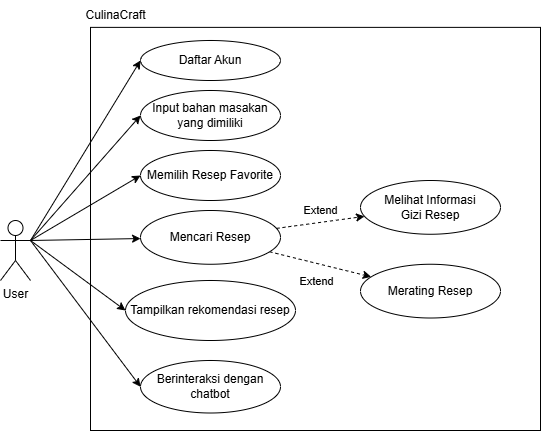

The diagram above was exported from draw.io. Its source (the exported page's mxGraphModel, read from the mxfile embedded in the PNG):
<mxGraphModel dx="1009" dy="545" grid="1" gridSize="10" guides="1" tooltips="1" connect="1" arrows="1" fold="1" page="1" pageScale="1" pageWidth="850" pageHeight="1100" math="0" shadow="0">
  <root>
    <mxCell id="0" />
    <mxCell id="1" parent="0" />
    <mxCell id="bHFL1QKnzomhlMzBJNMs-1" value="" style="rounded=0;whiteSpace=wrap;html=1;" vertex="1" parent="1">
      <mxGeometry x="210" y="76.88" width="450" height="403.12" as="geometry" />
    </mxCell>
    <mxCell id="Z52JEvICP3Ue4iG9hHdX-1" style="rounded=0;orthogonalLoop=1;jettySize=auto;html=1;exitX=1;exitY=0.3333333333333333;exitDx=0;exitDy=0;exitPerimeter=0;entryX=0;entryY=0.5;entryDx=0;entryDy=0;" parent="1" source="lMfiIBtQXvrbbCohCovK-1" target="lMfiIBtQXvrbbCohCovK-20" edge="1">
      <mxGeometry relative="1" as="geometry" />
    </mxCell>
    <mxCell id="Z52JEvICP3Ue4iG9hHdX-2" style="rounded=0;orthogonalLoop=1;jettySize=auto;html=1;exitX=1;exitY=0.3333333333333333;exitDx=0;exitDy=0;exitPerimeter=0;entryX=0;entryY=0.5;entryDx=0;entryDy=0;" parent="1" source="lMfiIBtQXvrbbCohCovK-1" target="lMfiIBtQXvrbbCohCovK-26" edge="1">
      <mxGeometry relative="1" as="geometry" />
    </mxCell>
    <mxCell id="bHFL1QKnzomhlMzBJNMs-3" style="rounded=0;orthogonalLoop=1;jettySize=auto;html=1;exitX=1;exitY=0.3333333333333333;exitDx=0;exitDy=0;exitPerimeter=0;" edge="1" parent="1" source="lMfiIBtQXvrbbCohCovK-1" target="5UcxEYU6NZE2CxnT-oUy-1">
      <mxGeometry relative="1" as="geometry" />
    </mxCell>
    <mxCell id="lMfiIBtQXvrbbCohCovK-1" value="User" style="shape=umlActor;verticalLabelPosition=bottom;verticalAlign=top;html=1;outlineConnect=0;" parent="1" vertex="1">
      <mxGeometry x="120" y="270" width="30" height="60" as="geometry" />
    </mxCell>
    <mxCell id="lMfiIBtQXvrbbCohCovK-2" value="Daftar Akun" style="ellipse;whiteSpace=wrap;html=1;" parent="1" vertex="1">
      <mxGeometry x="260" y="90" width="140" height="40" as="geometry" />
    </mxCell>
    <mxCell id="lMfiIBtQXvrbbCohCovK-7" value="Input bahan masakan yang dimiliki" style="ellipse;whiteSpace=wrap;html=1;" parent="1" vertex="1">
      <mxGeometry x="260" y="140" width="140" height="50" as="geometry" />
    </mxCell>
    <mxCell id="lMfiIBtQXvrbbCohCovK-9" value="" style="endArrow=classic;html=1;rounded=0;exitX=1;exitY=0.3333333333333333;exitDx=0;exitDy=0;exitPerimeter=0;entryX=0;entryY=0.5;entryDx=0;entryDy=0;" parent="1" source="lMfiIBtQXvrbbCohCovK-1" target="lMfiIBtQXvrbbCohCovK-2" edge="1">
      <mxGeometry width="50" height="50" relative="1" as="geometry">
        <mxPoint x="630" y="380" as="sourcePoint" />
        <mxPoint x="680" y="330" as="targetPoint" />
      </mxGeometry>
    </mxCell>
    <mxCell id="lMfiIBtQXvrbbCohCovK-20" value="Tampilkan rekomendasi resep" style="ellipse;whiteSpace=wrap;html=1;" parent="1" vertex="1">
      <mxGeometry x="245" y="330" width="170" height="60" as="geometry" />
    </mxCell>
    <mxCell id="lMfiIBtQXvrbbCohCovK-26" value="Berinteraksi dengan chatbot" style="ellipse;whiteSpace=wrap;html=1;" parent="1" vertex="1">
      <mxGeometry x="260" y="410" width="140" height="52.5" as="geometry" />
    </mxCell>
    <mxCell id="lMfiIBtQXvrbbCohCovK-28" value="" style="endArrow=classic;html=1;rounded=0;exitX=1;exitY=0.3333333333333333;exitDx=0;exitDy=0;exitPerimeter=0;entryX=0;entryY=0.5;entryDx=0;entryDy=0;" parent="1" source="lMfiIBtQXvrbbCohCovK-1" target="lMfiIBtQXvrbbCohCovK-7" edge="1">
      <mxGeometry width="50" height="50" relative="1" as="geometry">
        <mxPoint x="660" y="400" as="sourcePoint" />
        <mxPoint x="710" y="350" as="targetPoint" />
      </mxGeometry>
    </mxCell>
    <mxCell id="lMfiIBtQXvrbbCohCovK-31" value="Memilih Resep Favorite" style="ellipse;whiteSpace=wrap;html=1;" parent="1" vertex="1">
      <mxGeometry x="260" y="200" width="140" height="50" as="geometry" />
    </mxCell>
    <mxCell id="lMfiIBtQXvrbbCohCovK-34" value="" style="endArrow=classic;html=1;rounded=0;exitX=1;exitY=0.3333333333333333;exitDx=0;exitDy=0;exitPerimeter=0;entryX=0;entryY=0.5;entryDx=0;entryDy=0;" parent="1" source="lMfiIBtQXvrbbCohCovK-1" target="lMfiIBtQXvrbbCohCovK-31" edge="1">
      <mxGeometry width="50" height="50" relative="1" as="geometry">
        <mxPoint x="660" y="300" as="sourcePoint" />
        <mxPoint x="710" y="250" as="targetPoint" />
      </mxGeometry>
    </mxCell>
    <mxCell id="bHFL1QKnzomhlMzBJNMs-7" style="rounded=0;orthogonalLoop=1;jettySize=auto;html=1;dashed=1;" edge="1" parent="1" source="5UcxEYU6NZE2CxnT-oUy-1" target="bHFL1QKnzomhlMzBJNMs-6">
      <mxGeometry relative="1" as="geometry" />
    </mxCell>
    <mxCell id="bHFL1QKnzomhlMzBJNMs-9" value="Extend" style="edgeLabel;html=1;align=center;verticalAlign=middle;resizable=0;points=[];" vertex="1" connectable="0" parent="bHFL1QKnzomhlMzBJNMs-7">
      <mxGeometry x="0.4931" y="-2" relative="1" as="geometry">
        <mxPoint x="-22" y="-11" as="offset" />
      </mxGeometry>
    </mxCell>
    <mxCell id="bHFL1QKnzomhlMzBJNMs-8" style="rounded=0;orthogonalLoop=1;jettySize=auto;html=1;dashed=1;" edge="1" parent="1" source="5UcxEYU6NZE2CxnT-oUy-1" target="bHFL1QKnzomhlMzBJNMs-4">
      <mxGeometry relative="1" as="geometry" />
    </mxCell>
    <mxCell id="bHFL1QKnzomhlMzBJNMs-10" value="Extend" style="edgeLabel;html=1;align=center;verticalAlign=middle;resizable=0;points=[];" vertex="1" connectable="0" parent="bHFL1QKnzomhlMzBJNMs-8">
      <mxGeometry x="0.049" y="-2" relative="1" as="geometry">
        <mxPoint x="-7" y="14" as="offset" />
      </mxGeometry>
    </mxCell>
    <mxCell id="5UcxEYU6NZE2CxnT-oUy-1" value="Mencari Resep" style="ellipse;whiteSpace=wrap;html=1;" parent="1" vertex="1">
      <mxGeometry x="260" y="260" width="140" height="53.75" as="geometry" />
    </mxCell>
    <mxCell id="bHFL1QKnzomhlMzBJNMs-4" value="Merating Resep" style="ellipse;whiteSpace=wrap;html=1;" vertex="1" parent="1">
      <mxGeometry x="480" y="313.75" width="140" height="53.75" as="geometry" />
    </mxCell>
    <mxCell id="bHFL1QKnzomhlMzBJNMs-6" value="Melihat Informasi&lt;br&gt;Gizi Resep" style="ellipse;whiteSpace=wrap;html=1;" vertex="1" parent="1">
      <mxGeometry x="480" y="230" width="140" height="53.75" as="geometry" />
    </mxCell>
    <mxCell id="Y4qffECbQJic4wf_4vs--1" value="CulinaCraft" style="text;html=1;align=center;verticalAlign=middle;resizable=0;points=[];autosize=1;strokeColor=none;fillColor=none;" vertex="1" parent="1">
      <mxGeometry x="195" y="50" width="80" height="30" as="geometry" />
    </mxCell>
  </root>
</mxGraphModel>